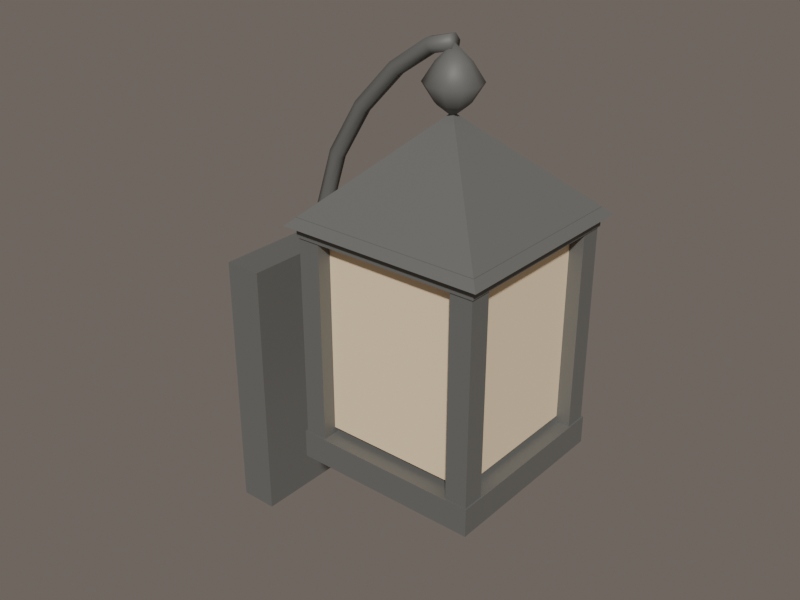 # Source: sconce.blend  (saved by Blender 5.2.45; exported with 4.5.12 LTS)
import bpy
from mathutils import Matrix  # noqa: F401  (used for matrix-valued properties, if any)

bpy.ops.wm.read_factory_settings(use_empty=True)
scene = bpy.context.scene
scene.name = 'Scene'

# ---- collections
col_collection = bpy.data.collections.new('Collection'); scene.collection.children.link(col_collection)

# ---- materials (node trees are filled in below, after node groups)
mat_metal___dark_iron = bpy.data.materials.new('Metal | dark iron')
mat_metal___dark_iron.diffuse_color = (0.15, 0.15, 0.14, 1.0)
mat_lamp___lantern_amber_cream = bpy.data.materials.new('Lamp | lantern amber cream')
mat_lamp___lantern_amber_cream.diffuse_color = (1.0, 0.79, 0.51, 1.0)

# ---- material node trees
mat_metal___dark_iron.use_nodes = True; mat_metal___dark_iron.node_tree.nodes.clear()
_N = mat_metal___dark_iron.node_tree.nodes; _L = mat_metal___dark_iron.node_tree.links
n0 = _N.new('ShaderNodeBsdfPrincipled'); n0.name = 'Principled BSDF'; n0.location = (-200, 100)
n0.inputs[0].default_value = (0.15, 0.15, 0.14, 1.0)
n0.inputs[2].default_value = 0.57
n0.inputs[10].default_value = 0.005
n1 = _N.new('ShaderNodeOutputMaterial'); n1.name = 'Material Output'; n1.location = (200, 100)
_L.new(n0.outputs[0], n1.inputs[0])
n1.is_active_output = True
mat_lamp___lantern_amber_cream.use_nodes = True; mat_lamp___lantern_amber_cream.node_tree.nodes.clear()
_N = mat_lamp___lantern_amber_cream.node_tree.nodes; _L = mat_lamp___lantern_amber_cream.node_tree.links
n0 = _N.new('ShaderNodeBsdfPrincipled'); n0.name = 'Principled BSDF'; n0.location = (-200, 100)
n0.inputs[0].default_value = (1.0, 0.79, 0.51, 1.0)
n0.inputs[2].default_value = 0.57
n0.inputs[10].default_value = 0.005
n1 = _N.new('ShaderNodeOutputMaterial'); n1.name = 'Material Output'; n1.location = (200, 100)
_L.new(n0.outputs[0], n1.inputs[0])
n1.is_active_output = True

# ---- world
world_world = bpy.data.worlds.new('World'); scene.world = world_world
world_world.use_nodes = True; world_world.node_tree.nodes.clear()
_N = world_world.node_tree.nodes; _L = world_world.node_tree.links
n0 = _N.new('ShaderNodeOutputWorld'); n0.name = 'World Output'; n0.location = (200, 100)
n1 = _N.new('ShaderNodeBackground'); n1.name = 'Background'; n1.location = (-200, 100)
n1.inputs[0].default_value = (0.2, 0.17, 0.15, 1.0)
n1.inputs[1].default_value = 0.8
_L.new(n1.outputs[0], n0.inputs[0])
n0.is_active_output = True
world_world.color = (0.05088, 0.05088, 0.05088)
world_world.sun_shadow_jitter_overblur = 0.0

# ---- meshes
me_bracket___back_plate = bpy.data.meshes.new('Bracket | back plate')
me_bracket___back_plate.from_pydata([(0.0, -0.035, -0.075), (0.02, -0.035, -0.075), (0.02, 0.035, -0.075), (0.0, 0.035, -0.075), (0.0, -0.035, 0.065), (0.02, -0.035, 0.065), (0.02, 0.035, 0.065), (0.0, 0.035, 0.065)], [], [(3, 2, 1), (3, 1, 0), (0, 1, 5), (0, 5, 4), (1, 2, 6), (1, 6, 5), (2, 3, 7), (2, 7, 6), (3, 0, 4), (3, 4, 7), (4, 5, 6), (4, 6, 7)])
me_bracket___back_plate.materials.append(mat_metal___dark_iron)
me_bracket___back_plate.update()
me_bracket___curved_hanging_arm = bpy.data.meshes.new('Bracket | curved hanging arm')
me_bracket___curved_hanging_arm.from_pydata([(0.018, 0.004, 0.035), (0.01659, 0.002, 0.03817), (0.01659, -0.002, 0.03817), (0.018, -0.004, 0.035), (0.01941, -0.002, 0.03183), (0.01941, 0.002, 0.03183), (0.027, 0.004, 0.039), (0.02433, 0.002, 0.0412), (0.02433, -0.002, 0.0412), (0.027, -0.004, 0.039), (0.02967, -0.002, 0.0368), (0.02967, 0.002, 0.0368), (0.032, 0.004, 0.052), (0.02856, 0.002, 0.05244), (0.02856, -0.002, 0.05244), (0.032, -0.004, 0.052), (0.03544, -0.002, 0.05156), (0.03544, 0.002, 0.05156), (0.031, 0.004, 0.07), (0.02754, 0.002, 0.07016), (0.02754, -0.002, 0.07016), (0.031, -0.004, 0.07), (0.03446, -0.002, 0.06984), (0.03446, 0.002, 0.06984), (0.034, 0.004, 0.094), (0.03062, 0.002, 0.09478), (0.03062, -0.002, 0.09478), (0.034, -0.004, 0.094), (0.03738, -0.002, 0.09322), (0.03738, 0.002, 0.09322), (0.043, 0.004, 0.122), (0.03986, 0.002, 0.1235), (0.03986, -0.002, 0.1235), (0.043, -0.004, 0.122), (0.04614, -0.002, 0.1205), (0.04614, 0.002, 0.1205), (0.059, 0.004, 0.148), (0.05625, 0.002, 0.1501), (0.05625, -0.002, 0.1501), (0.059, -0.004, 0.148), (0.06175, -0.002, 0.1459), (0.06175, 0.002, 0.1459), (0.079, 0.004, 0.169), (0.07672, 0.002, 0.1716), (0.07672, -0.002, 0.1716), (0.079, -0.004, 0.169), (0.08128, -0.002, 0.1664), (0.08128, 0.002, 0.1664), (0.098, 0.004, 0.182), (0.0964, 0.002, 0.1851), (0.0964, -0.002, 0.1851), (0.098, -0.004, 0.182), (0.0996, -0.002, 0.1789), (0.0996, 0.002, 0.1789), (0.11, 0.004, 0.1852), (0.1091, 0.002, 0.1885), (0.1091, -0.002, 0.1885), (0.11, -0.004, 0.1852), (0.1109, -0.002, 0.1819), (0.1109, 0.002, 0.1819)], [], [(0, 1, 7), (0, 7, 6), (1, 2, 8), (1, 8, 7), (2, 3, 9), (2, 9, 8), (3, 4, 10), (3, 10, 9), (4, 5, 11), (4, 11, 10), (5, 0, 6), (5, 6, 11), (6, 7, 13), (6, 13, 12), (7, 8, 14), (7, 14, 13), (8, 9, 15), (8, 15, 14), (9, 10, 16), (9, 16, 15), (10, 11, 17), (10, 17, 16), (11, 6, 12), (11, 12, 17), (12, 13, 19), (12, 19, 18), (13, 14, 20), (13, 20, 19), (14, 15, 21), (14, 21, 20), (15, 16, 22), (15, 22, 21), (16, 17, 23), (16, 23, 22), (17, 12, 18), (17, 18, 23), (18, 19, 25), (18, 25, 24), (19, 20, 26), (19, 26, 25), (20, 21, 27), (20, 27, 26), (21, 22, 28), (21, 28, 27), (22, 23, 29), (22, 29, 28), (23, 18, 24), (23, 24, 29), (24, 25, 31), (24, 31, 30), (25, 26, 32), (25, 32, 31), (26, 27, 33), (26, 33, 32), (27, 28, 34), (27, 34, 33), (28, 29, 35), (28, 35, 34), (29, 24, 30), (29, 30, 35), (30, 31, 37), (30, 37, 36), (31, 32, 38), (31, 38, 37), (32, 33, 39), (32, 39, 38), (33, 34, 40), (33, 40, 39), (34, 35, 41), (34, 41, 40), (35, 30, 36), (35, 36, 41), (36, 37, 43), (36, 43, 42), (37, 38, 44), (37, 44, 43), (38, 39, 45), (38, 45, 44), (39, 40, 46), (39, 46, 45), (40, 41, 47), (40, 47, 46), (41, 36, 42), (41, 42, 47), (42, 43, 49), (42, 49, 48), (43, 44, 50), (43, 50, 49), (44, 45, 51), (44, 51, 50), (45, 46, 52), (45, 52, 51), (46, 47, 53), (46, 53, 52), (47, 42, 48), (47, 48, 53), (48, 49, 55), (48, 55, 54), (49, 50, 56), (49, 56, 55), (50, 51, 57), (50, 57, 56), (51, 52, 58), (51, 58, 57), (52, 53, 59), (52, 59, 58), (53, 48, 54), (53, 54, 59), (5, 4, 3), (5, 3, 2), (5, 2, 1), (5, 1, 0), (54, 55, 56), (54, 56, 57), (54, 57, 58), (54, 58, 59)])
me_bracket___curved_hanging_arm.polygons.foreach_set('use_smooth', [True] * 116)
me_bracket___curved_hanging_arm.materials.append(mat_metal___dark_iron)
me_bracket___curved_hanging_arm.update()
me_bracket___small_curled_end = bpy.data.meshes.new('Bracket | small curled end')
me_bracket___small_curled_end.from_pydata([(0.031, 0.003, 0.07), (0.03271, 0.0015, 0.07196), (0.03271, -0.0015, 0.07196), (0.031, -0.003, 0.07), (0.02929, -0.0015, 0.06804), (0.02929, 0.0015, 0.06804), (0.039, 0.003, 0.063), (0.04004, 0.0015, 0.06538), (0.04004, -0.0015, 0.06538), (0.039, -0.003, 0.063), (0.03796, -0.0015, 0.06062), (0.03796, 0.0015, 0.06062), (0.047, 0.003, 0.063), (0.04598, 0.0015, 0.06539), (0.04598, -0.0015, 0.06539), (0.047, -0.003, 0.063), (0.04802, -0.0015, 0.06061), (0.04802, 0.0015, 0.06061), (0.053, 0.003, 0.069), (0.05064, 0.0015, 0.07009), (0.05064, -0.0015, 0.07009), (0.053, -0.003, 0.069), (0.05536, -0.0015, 0.06791), (0.05536, 0.0015, 0.06791), (0.053, 0.003, 0.076), (0.05072, 0.0015, 0.07476), (0.05072, -0.0015, 0.07476), (0.053, -0.003, 0.076), (0.05528, -0.0015, 0.07724), (0.05528, 0.0015, 0.07724), (0.047, 0.003, 0.08), (0.04678, 0.0015, 0.07741), (0.04678, -0.0015, 0.07741), (0.047, -0.003, 0.08), (0.04722, -0.0015, 0.08259), (0.04722, 0.0015, 0.08259), (0.041, 0.003, 0.077), (0.04216, 0.0015, 0.07468), (0.04216, -0.0015, 0.07468), (0.041, -0.003, 0.077), (0.03984, -0.0015, 0.07932), (0.03984, 0.0015, 0.07932)], [], [(0, 1, 7), (0, 7, 6), (1, 2, 8), (1, 8, 7), (2, 3, 9), (2, 9, 8), (3, 4, 10), (3, 10, 9), (4, 5, 11), (4, 11, 10), (5, 0, 6), (5, 6, 11), (6, 7, 13), (6, 13, 12), (7, 8, 14), (7, 14, 13), (8, 9, 15), (8, 15, 14), (9, 10, 16), (9, 16, 15), (10, 11, 17), (10, 17, 16), (11, 6, 12), (11, 12, 17), (12, 13, 19), (12, 19, 18), (13, 14, 20), (13, 20, 19), (14, 15, 21), (14, 21, 20), (15, 16, 22), (15, 22, 21), (16, 17, 23), (16, 23, 22), (17, 12, 18), (17, 18, 23), (18, 19, 25), (18, 25, 24), (19, 20, 26), (19, 26, 25), (20, 21, 27), (20, 27, 26), (21, 22, 28), (21, 28, 27), (22, 23, 29), (22, 29, 28), (23, 18, 24), (23, 24, 29), (24, 25, 31), (24, 31, 30), (25, 26, 32), (25, 32, 31), (26, 27, 33), (26, 33, 32), (27, 28, 34), (27, 34, 33), (28, 29, 35), (28, 35, 34), (29, 24, 30), (29, 30, 35), (30, 31, 37), (30, 37, 36), (31, 32, 38), (31, 38, 37), (32, 33, 39), (32, 39, 38), (33, 34, 40), (33, 40, 39), (34, 35, 41), (34, 41, 40), (35, 30, 36), (35, 36, 41), (5, 4, 3), (5, 3, 2), (5, 2, 1), (5, 1, 0), (36, 37, 38), (36, 38, 39), (36, 39, 40), (36, 40, 41)])
me_bracket___small_curled_end.polygons.foreach_set('use_smooth', [True] * 80)
me_bracket___small_curled_end.materials.append(mat_metal___dark_iron)
me_bracket___small_curled_end.update()
me_lantern___head_bottom = bpy.data.meshes.new('Lantern | head bottom')
me_lantern___head_bottom.from_pydata([(0.062, -0.048, -0.0156), (0.158, -0.048, -0.0156), (0.158, 0.048, -0.0156), (0.062, 0.048, -0.0156), (0.062, -0.048, -0.0012), (0.158, -0.048, -0.0012), (0.158, 0.048, -0.0012), (0.062, 0.048, -0.0012)], [], [(3, 2, 1), (3, 1, 0), (0, 1, 5), (0, 5, 4), (1, 2, 6), (1, 6, 5), (2, 3, 7), (2, 7, 6), (3, 0, 4), (3, 4, 7), (4, 5, 6), (4, 6, 7)])
me_lantern___head_bottom.materials.append(mat_metal___dark_iron)
me_lantern___head_bottom.update()
me_lantern___glowing_x_pane = bpy.data.meshes.new('Lantern | glowing x pane')
me_lantern___glowing_x_pane.from_pydata([(0.07, -0.036, 0.002), (0.0732, -0.036, 0.002), (0.0732, 0.036, 0.002), (0.07, 0.036, 0.002), (0.07, -0.036, 0.098), (0.0732, -0.036, 0.098), (0.0732, 0.036, 0.098), (0.07, 0.036, 0.098)], [], [(3, 2, 1), (3, 1, 0), (0, 1, 5), (0, 5, 4), (1, 2, 6), (1, 6, 5), (2, 3, 7), (2, 7, 6), (3, 0, 4), (3, 4, 7), (4, 5, 6), (4, 6, 7)])
me_lantern___glowing_x_pane.materials.append(mat_lamp___lantern_amber_cream)
me_lantern___glowing_x_pane.update()
me_lantern___glowing_y_pane = bpy.data.meshes.new('Lantern | glowing y pane')
me_lantern___glowing_y_pane.from_pydata([(0.074, -0.04, 0.002), (0.146, -0.04, 0.002), (0.146, -0.0368, 0.002), (0.074, -0.0368, 0.002), (0.074, -0.04, 0.098), (0.146, -0.04, 0.098), (0.146, -0.0368, 0.098), (0.074, -0.0368, 0.098)], [], [(3, 2, 1), (3, 1, 0), (0, 1, 5), (0, 5, 4), (1, 2, 6), (1, 6, 5), (2, 3, 7), (2, 7, 6), (3, 0, 4), (3, 4, 7), (4, 5, 6), (4, 6, 7)])
me_lantern___glowing_y_pane.materials.append(mat_lamp___lantern_amber_cream)
me_lantern___glowing_y_pane.update()
me_lantern___glowing_x_pane_001 = bpy.data.meshes.new('Lantern | glowing x pane.001')
me_lantern___glowing_x_pane_001.from_pydata([(0.1468, -0.036, 0.002), (0.15, -0.036, 0.002), (0.15, 0.036, 0.002), (0.1468, 0.036, 0.002), (0.1468, -0.036, 0.098), (0.15, -0.036, 0.098), (0.15, 0.036, 0.098), (0.1468, 0.036, 0.098)], [], [(3, 2, 1), (3, 1, 0), (0, 1, 5), (0, 5, 4), (1, 2, 6), (1, 6, 5), (2, 3, 7), (2, 7, 6), (3, 0, 4), (3, 4, 7), (4, 5, 6), (4, 6, 7)])
me_lantern___glowing_x_pane_001.materials.append(mat_lamp___lantern_amber_cream)
me_lantern___glowing_x_pane_001.update()
me_lantern___glowing_y_pane_001 = bpy.data.meshes.new('Lantern | glowing y pane.001')
me_lantern___glowing_y_pane_001.from_pydata([(0.074, 0.0368, 0.002), (0.146, 0.0368, 0.002), (0.146, 0.04, 0.002), (0.074, 0.04, 0.002), (0.074, 0.0368, 0.098), (0.146, 0.0368, 0.098), (0.146, 0.04, 0.098), (0.074, 0.04, 0.098)], [], [(3, 2, 1), (3, 1, 0), (0, 1, 5), (0, 5, 4), (1, 2, 6), (1, 6, 5), (2, 3, 7), (2, 7, 6), (3, 0, 4), (3, 4, 7), (4, 5, 6), (4, 6, 7)])
me_lantern___glowing_y_pane_001.materials.append(mat_lamp___lantern_amber_cream)
me_lantern___glowing_y_pane_001.update()
me_lantern___corner_upright = bpy.data.meshes.new('Lantern | corner upright')
me_lantern___corner_upright.from_pydata([(0.0628, -0.0472, -0.006), (0.074, -0.0472, -0.006), (0.074, -0.036, -0.006), (0.0628, -0.036, -0.006), (0.0628, -0.0472, 0.106), (0.074, -0.0472, 0.106), (0.074, -0.036, 0.106), (0.0628, -0.036, 0.106)], [], [(3, 2, 1), (3, 1, 0), (0, 1, 5), (0, 5, 4), (1, 2, 6), (1, 6, 5), (2, 3, 7), (2, 7, 6), (3, 0, 4), (3, 4, 7), (4, 5, 6), (4, 6, 7)])
me_lantern___corner_upright.materials.append(mat_metal___dark_iron)
me_lantern___corner_upright.update()
me_lantern___corner_upright_001 = bpy.data.meshes.new('Lantern | corner upright.001')
me_lantern___corner_upright_001.from_pydata([(0.0628, 0.036, -0.006), (0.074, 0.036, -0.006), (0.074, 0.0472, -0.006), (0.0628, 0.0472, -0.006), (0.0628, 0.036, 0.106), (0.074, 0.036, 0.106), (0.074, 0.0472, 0.106), (0.0628, 0.0472, 0.106)], [], [(3, 2, 1), (3, 1, 0), (0, 1, 5), (0, 5, 4), (1, 2, 6), (1, 6, 5), (2, 3, 7), (2, 7, 6), (3, 0, 4), (3, 4, 7), (4, 5, 6), (4, 6, 7)])
me_lantern___corner_upright_001.materials.append(mat_metal___dark_iron)
me_lantern___corner_upright_001.update()
me_lantern___corner_upright_002 = bpy.data.meshes.new('Lantern | corner upright.002')
me_lantern___corner_upright_002.from_pydata([(0.146, -0.0472, -0.006), (0.1572, -0.0472, -0.006), (0.1572, -0.036, -0.006), (0.146, -0.036, -0.006), (0.146, -0.0472, 0.106), (0.1572, -0.0472, 0.106), (0.1572, -0.036, 0.106), (0.146, -0.036, 0.106)], [], [(3, 2, 1), (3, 1, 0), (0, 1, 5), (0, 5, 4), (1, 2, 6), (1, 6, 5), (2, 3, 7), (2, 7, 6), (3, 0, 4), (3, 4, 7), (4, 5, 6), (4, 6, 7)])
me_lantern___corner_upright_002.materials.append(mat_metal___dark_iron)
me_lantern___corner_upright_002.update()
me_lantern___corner_upright_003 = bpy.data.meshes.new('Lantern | corner upright.003')
me_lantern___corner_upright_003.from_pydata([(0.146, 0.036, -0.006), (0.1572, 0.036, -0.006), (0.1572, 0.0472, -0.006), (0.146, 0.0472, -0.006), (0.146, 0.036, 0.106), (0.1572, 0.036, 0.106), (0.1572, 0.0472, 0.106), (0.146, 0.0472, 0.106)], [], [(3, 2, 1), (3, 1, 0), (0, 1, 5), (0, 5, 4), (1, 2, 6), (1, 6, 5), (2, 3, 7), (2, 7, 6), (3, 0, 4), (3, 4, 7), (4, 5, 6), (4, 6, 7)])
me_lantern___corner_upright_003.materials.append(mat_metal___dark_iron)
me_lantern___corner_upright_003.update()
me_lantern___head_top = bpy.data.meshes.new('Lantern | head top')
me_lantern___head_top.from_pydata([(0.062, -0.048, 0.1004), (0.158, -0.048, 0.1004), (0.158, 0.048, 0.1004), (0.062, 0.048, 0.1004), (0.062, -0.048, 0.11), (0.158, -0.048, 0.11), (0.158, 0.048, 0.11), (0.062, 0.048, 0.11)], [], [(3, 2, 1), (3, 1, 0), (0, 1, 5), (0, 5, 4), (1, 2, 6), (1, 6, 5), (2, 3, 7), (2, 7, 6), (3, 0, 4), (3, 4, 7), (4, 5, 6), (4, 6, 7)])
me_lantern___head_top.materials.append(mat_metal___dark_iron)
me_lantern___head_top.update()
me_lantern___pyramid_cap = bpy.data.meshes.new('Lantern | pyramid cap')
me_lantern___pyramid_cap.from_pydata([(0.058, -0.052, 0.106), (0.162, -0.052, 0.106), (0.162, 0.052, 0.106), (0.058, 0.052, 0.106), (0.11, 0.0, 0.1556)], [], [(0, 1, 4), (1, 2, 4), (2, 3, 4), (3, 0, 4), (3, 2, 1), (3, 1, 0)])
me_lantern___pyramid_cap.materials.append(mat_metal___dark_iron)
me_lantern___pyramid_cap.update()
me_lantern___rounded_finial = bpy.data.meshes.new('Lantern | rounded finial')
me_lantern___rounded_finial.from_pydata([(0.11, 0.0, 0.1532), (0.118, 0.0, 0.1596), (0.1165, 0.004702, 0.1596), (0.1125, 0.007608, 0.1596), (0.1075, 0.007608, 0.1596), (0.1035, 0.004702, 0.1596), (0.102, 9.797e-19, 0.1596), (0.1035, -0.004702, 0.1596), (0.1075, -0.007608, 0.1596), (0.1125, -0.007608, 0.1596), (0.1165, -0.004702, 0.1596), (0.1236, 0.0, 0.1684), (0.121, 0.007994, 0.1684), (0.1142, 0.01293, 0.1684), (0.1058, 0.01293, 0.1684), (0.099, 0.007994, 0.1684), (0.0964, 1.666e-18, 0.1684), (0.099, -0.007994, 0.1684), (0.1058, -0.01293, 0.1684), (0.1142, -0.01293, 0.1684), (0.121, -0.007994, 0.1684), (0.118, 0.0, 0.1772), (0.1165, 0.004702, 0.1772), (0.1125, 0.007608, 0.1772), (0.1075, 0.007608, 0.1772), (0.1035, 0.004702, 0.1772), (0.102, 9.797e-19, 0.1772), (0.1035, -0.004702, 0.1772), (0.1075, -0.007608, 0.1772), (0.1125, -0.007608, 0.1772), (0.1165, -0.004702, 0.1772), (0.11, 0.0, 0.1852)], [], [(0, 2, 1), (0, 3, 2), (0, 4, 3), (0, 5, 4), (0, 6, 5), (0, 7, 6), (0, 8, 7), (0, 9, 8), (0, 10, 9), (0, 1, 10), (1, 2, 12), (1, 12, 11), (2, 3, 13), (2, 13, 12), (3, 4, 14), (3, 14, 13), (4, 5, 15), (4, 15, 14), (5, 6, 16), (5, 16, 15), (6, 7, 17), (6, 17, 16), (7, 8, 18), (7, 18, 17), (8, 9, 19), (8, 19, 18), (9, 10, 20), (9, 20, 19), (10, 1, 11), (10, 11, 20), (11, 12, 22), (11, 22, 21), (12, 13, 23), (12, 23, 22), (13, 14, 24), (13, 24, 23), (14, 15, 25), (14, 25, 24), (15, 16, 26), (15, 26, 25), (16, 17, 27), (16, 27, 26), (17, 18, 28), (17, 28, 27), (18, 19, 29), (18, 29, 28), (19, 20, 30), (19, 30, 29), (20, 11, 21), (20, 21, 30), (31, 21, 22), (31, 22, 23), (31, 23, 24), (31, 24, 25), (31, 25, 26), (31, 26, 27), (31, 27, 28), (31, 28, 29), (31, 29, 30), (31, 30, 21)])
me_lantern___rounded_finial.polygons.foreach_set('use_smooth', [True] * 60)
me_lantern___rounded_finial.materials.append(mat_metal___dark_iron)
me_lantern___rounded_finial.update()

# ---- objects
ob_bracket___back_plate = bpy.data.objects.new('Bracket | back plate', me_bracket___back_plate)
ob_bracket___curved_hanging_arm = bpy.data.objects.new('Bracket | curved hanging arm', me_bracket___curved_hanging_arm)
ob_bracket___small_curled_end = bpy.data.objects.new('Bracket | small curled end', me_bracket___small_curled_end)
ob_lantern___head_bottom = bpy.data.objects.new('Lantern | head bottom', me_lantern___head_bottom)
ob_lantern___glowing_x_pane = bpy.data.objects.new('Lantern | glowing x pane', me_lantern___glowing_x_pane)
ob_lantern___glowing_y_pane = bpy.data.objects.new('Lantern | glowing y pane', me_lantern___glowing_y_pane)
ob_lantern___glowing_x_pane_001 = bpy.data.objects.new('Lantern | glowing x pane.001', me_lantern___glowing_x_pane_001)
ob_lantern___glowing_y_pane_001 = bpy.data.objects.new('Lantern | glowing y pane.001', me_lantern___glowing_y_pane_001)
ob_lantern___corner_upright = bpy.data.objects.new('Lantern | corner upright', me_lantern___corner_upright)
ob_lantern___corner_upright_001 = bpy.data.objects.new('Lantern | corner upright.001', me_lantern___corner_upright_001)
ob_lantern___corner_upright_002 = bpy.data.objects.new('Lantern | corner upright.002', me_lantern___corner_upright_002)
ob_lantern___corner_upright_003 = bpy.data.objects.new('Lantern | corner upright.003', me_lantern___corner_upright_003)
ob_lantern___head_top = bpy.data.objects.new('Lantern | head top', me_lantern___head_top)
ob_lantern___pyramid_cap = bpy.data.objects.new('Lantern | pyramid cap', me_lantern___pyramid_cap)
ob_lantern___rounded_finial = bpy.data.objects.new('Lantern | rounded finial', me_lantern___rounded_finial)

# ---- transforms, parenting, visibility, modifiers, constraints
ob_bracket___back_plate.location = (0.0, 0.0, 0.0)
ob_bracket___curved_hanging_arm.location = (0.0, 0.0, 0.0)
ob_bracket___small_curled_end.location = (0.0, 0.0, 0.0)
ob_lantern___head_bottom.location = (0.0, 0.0, 0.0)
ob_lantern___glowing_x_pane.location = (0.0, 0.0, 0.0)
ob_lantern___glowing_y_pane.location = (0.0, 0.0, 0.0)
ob_lantern___glowing_x_pane_001.location = (0.0, 0.0, 0.0)
ob_lantern___glowing_y_pane_001.location = (0.0, 0.0, 0.0)
ob_lantern___corner_upright.location = (0.0, 0.0, 0.0)
ob_lantern___corner_upright_001.location = (0.0, 0.0, 0.0)
ob_lantern___corner_upright_002.location = (0.0, 0.0, 0.0)
ob_lantern___corner_upright_003.location = (0.0, 0.0, 0.0)
ob_lantern___head_top.location = (0.0, 0.0, 0.0)
ob_lantern___pyramid_cap.location = (0.0, 0.0, 0.0)
ob_lantern___rounded_finial.location = (0.0, 0.0, 0.0)

# ---- collection membership
col_collection.objects.link(ob_bracket___back_plate)
col_collection.objects.link(ob_bracket___curved_hanging_arm)
col_collection.objects.link(ob_bracket___small_curled_end)
col_collection.objects.link(ob_lantern___head_bottom)
col_collection.objects.link(ob_lantern___glowing_x_pane)
col_collection.objects.link(ob_lantern___glowing_y_pane)
col_collection.objects.link(ob_lantern___glowing_x_pane_001)
col_collection.objects.link(ob_lantern___glowing_y_pane_001)
col_collection.objects.link(ob_lantern___corner_upright)
col_collection.objects.link(ob_lantern___corner_upright_001)
col_collection.objects.link(ob_lantern___corner_upright_002)
col_collection.objects.link(ob_lantern___corner_upright_003)
col_collection.objects.link(ob_lantern___head_top)
col_collection.objects.link(ob_lantern___pyramid_cap)
col_collection.objects.link(ob_lantern___rounded_finial)

# ---- scene / render settings (as saved in the file)
scene.frame_start = 1; scene.frame_end = 250; scene.frame_set(1)
scene.render.engine = 'CYCLES'
scene.render.resolution_x = 800
scene.render.resolution_y = 600
scene.render.bake_bias = 0.0
scene.render.bake_samples = 0
scene.render.compositor_device = 'GPU'
scene.cycles.samples = 32
scene.eevee.use_volume_custom_range = False
scene.eevee.fast_gi_thickness_near = 0.1
scene.eevee.fast_gi_thickness_far = 0.0
scene.eevee.ray_tracing_options.screen_trace_thickness = 0.1
bpy.context.view_layer.update()

# ---- added for rendering (the .blend has no active camera and no usable light): camera, sun
cam_auto = bpy.data.cameras.new('AutoCamera')
cam_auto.lens = 50.0
cam_auto.sensor_width = 36.0
cam_auto.clip_end = 1000.0
ob_auto_camera = bpy.data.objects.new('AutoCamera', cam_auto)
scene.collection.objects.link(ob_auto_camera)
ob_auto_camera.location = (0.382965, -0.362358, 0.298346)
ob_auto_camera.rotation_euler = (1.09748, -7.21219e-08, 0.694738)
scene.camera = ob_auto_camera
light_auto_sun = bpy.data.lights.new('AutoSun', 'SUN')
light_auto_sun.energy = 3.0
light_auto_sun.angle = 0.0523599
ob_auto_sun = bpy.data.objects.new('AutoSun', light_auto_sun)
scene.collection.objects.link(ob_auto_sun)
ob_auto_sun.rotation_euler = (0.872665, 0.174533, 0.523599)
bpy.context.view_layer.update()
